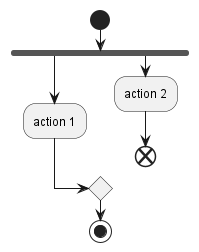

The diagram above was rendered by PlantUML. Its source (embedded in the PNG):
@startuml
start
fork
  :action 1;
fork again
  :action 2;
  end
end merge
stop
@enduml